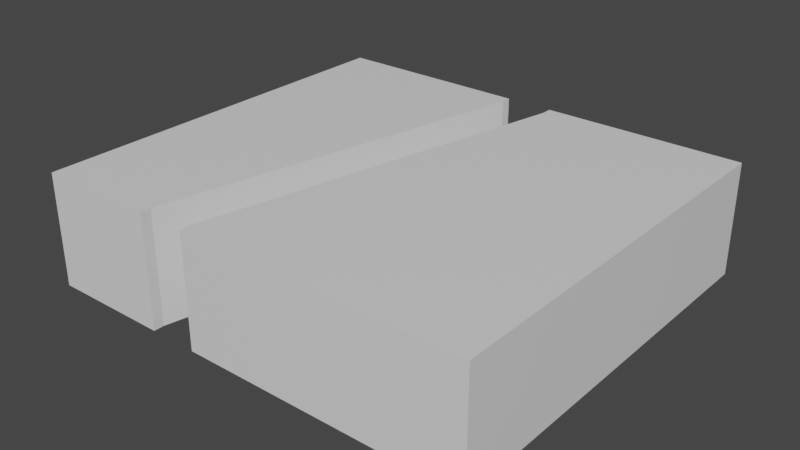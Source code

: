 # Source: mdl_MidEnter_RightExit.blend  (saved by Blender 2.80.75; exported with 4.5.12 LTS)
import bpy
from mathutils import Matrix  # noqa: F401  (used for matrix-valued properties, if any)

bpy.ops.wm.read_factory_settings(use_empty=True)
scene = bpy.context.scene
scene.name = 'Scene'

# ---- collections
col_collection = bpy.data.collections.new('Collection'); scene.collection.children.link(col_collection)

# ---- materials (node trees are filled in below, after node groups)
mat_material = bpy.data.materials.new('Material')
mat_material.alpha_threshold = 0.0
mat_material.use_transparent_shadow = False
mat_material.line_color = (0.0, 0.0, 0.0, 1.0)

# ---- material node trees
mat_material.use_nodes = True; mat_material.node_tree.nodes.clear()
_N = mat_material.node_tree.nodes; _L = mat_material.node_tree.links
n0 = _N.new('ShaderNodeOutputMaterial'); n0.name = 'Material Output'; n0.location = (300, 300)
n1 = _N.new('ShaderNodeBsdfPrincipled'); n1.name = 'Principled BSDF'; n1.location = (10, 300)
n1.distribution = 'GGX'
n1.subsurface_method = 'BURLEY'
n1.inputs[2].default_value = 0.4
n1.inputs[3].default_value = 1.45
n1.inputs[27].default_value = (0.0, 0.0, 0.0, 1.0)
n1.inputs[28].default_value = 1.0
_L.new(n1.outputs[0], n0.inputs[0])
n0.is_active_output = True

# ---- world
world_world = bpy.data.worlds.new('World'); scene.world = world_world
world_world.use_nodes = True; world_world.node_tree.nodes.clear()
_N = world_world.node_tree.nodes; _L = world_world.node_tree.links
n0 = _N.new('ShaderNodeOutputWorld'); n0.name = 'World Output'; n0.location = (300, 300)
n1 = _N.new('ShaderNodeBackground'); n1.name = 'Background'; n1.location = (10, 300)
n1.inputs[0].default_value = (0.05088, 0.05088, 0.05088, 1.0)
_L.new(n1.outputs[0], n0.inputs[0])
n0.is_active_output = True
world_world.color = (0.05088, 0.05088, 0.05088)
world_world.use_sun_shadow = False
world_world.sun_shadow_jitter_overblur = 0.0

# ---- meshes
me_cube_002 = bpy.data.meshes.new('Cube.002')
me_cube_002.from_pydata([(2.8, -0.7, -2.498), (2.8, 0.7, -2.498), (2.8, -0.7, 2.498), (2.8, 0.7, 2.498), (-2.8, -0.7, -2.498), (-2.8, 0.7, -2.498), (-2.8, -0.7, 2.498), (-2.8, 0.7, 2.498), (-0.3, 0.7, -2.498), (0.3, 0.7, -2.369), (0.3, -0.7, -2.369), (-1.3, -0.7, 2.498), (-1.3, 0.7, 2.498), (-1.3, 0.7, 2.367), (-1.3, -0.7, 2.367), (0.3, -0.7, -2.498), (-0.699, -0.7, 2.498), (-0.699, 0.7, 2.367), (-0.699, -0.7, 2.367), (-0.699, 0.7, 2.498), (-0.3, 0.7, -2.369), (-0.3, -0.7, -2.498), (-0.3, -0.7, -2.369), (0.3, 0.7, -2.498)], [], [(0, 1, 3, 2), (2, 3, 19, 16), (6, 7, 5, 4), (4, 5, 8, 21), (2, 16, 18, 10, 15, 0), (7, 12, 13, 20, 8, 5), (15, 23, 1, 0), (11, 12, 7, 6), (21, 22, 14, 11, 6, 4), (20, 22, 21, 8), (10, 9, 23, 15), (9, 10, 18, 17), (17, 18, 16, 19), (14, 13, 12, 11), (13, 14, 22, 20), (23, 9, 17, 19, 3, 1)])
_uv = me_cube_002.uv_layers.new(name='UVMap')
_uv.uv.foreach_set('vector', [0.375, 0.0, 0.625, 0.0, 0.625, 0.25, 0.375, 0.25, 0.375, 0.25, 0.625, 0.25, 0.625, 0.4067, 0.375, 0.4067, 0.375, 0.5, 0.625, 0.5, 0.625, 0.75, 0.375, 0.75, 0.375, 0.75, 0.625, 0.75, 0.625, 0.86, 0.375, 0.86, 0.125, 0.5, 0.2817, 0.5, 0.2817, 0.5066, 0.2365, 0.7436, 0.2365, 0.75, 0.125, 0.75, 0.625, 0.5, 0.6898, 0.5, 0.6898, 0.5066, 0.735, 0.7436, 0.735, 0.75, 0.625, 0.75, 0.375, 0.8885, 0.625, 0.8885, 0.625, 1.0, 0.375, 1.0, 0.375, 0.4352, 0.625, 0.4352, 0.625, 0.5, 0.375, 0.5, 0.265, 0.75, 0.265, 0.7436, 0.3102, 0.5066, 0.3102, 0.5, 0.375, 0.5, 0.375, 0.75, 0.4139, 0.075, 0.5861, 0.075, 0.5861, 0.06047, 0.4139, 0.06047, 0.5861, 0.675, 0.4139, 0.675, 0.4139, 0.6895, 0.5861, 0.6895, 0.4139, 0.675, 0.5861, 0.675, 0.5861, 0.5624, 0.4139, 0.5624, 0.4139, 0.5624, 0.5861, 0.5624, 0.5861, 0.5479, 0.4139, 0.5479, 0.5861, 0.1876, 0.4139, 0.1876, 0.4139, 0.2021, 0.5861, 0.2021, 0.4139, 0.1876, 0.5861, 0.1876, 0.5861, 0.075, 0.4139, 0.075, 0.7635, 0.75, 0.7635, 0.7436, 0.7183, 0.5066, 0.7183, 0.5, 0.875, 0.5, 0.875, 0.75])
me_cube_002.materials.append(mat_material)
me_cube_002.use_remesh_preserve_volume = False
me_cube_002.use_remesh_preserve_attributes = False
me_cube_002.use_mirror_vertex_groups = False
me_cube_002.update()

# ---- objects
ob_mdl_midenter_rightexit = bpy.data.objects.new('mdl_MidEnter_RightExit', me_cube_002)

# ---- transforms, parenting, visibility, modifiers, constraints
ob_mdl_midenter_rightexit.location = (0.0, 0.0, 0.0)
ob_mdl_midenter_rightexit.rotation_euler = (1.571, 0.0, 0.0)
ob_mdl_midenter_rightexit.lineart.crease_threshold = 0.0

# ---- collection membership
col_collection.objects.link(ob_mdl_midenter_rightexit)

# ---- scene / render settings (as saved in the file)
scene.frame_start = 1; scene.frame_end = 250; scene.frame_set(1)
scene.render.engine = 'BLENDER_EEVEE_NEXT'
scene.cycles.use_denoising = False
scene.cycles.samples = 128
scene.cycles.sampling_pattern = 'TABULATED_SOBOL'
scene.cycles.use_adaptive_sampling = False
scene.cycles.use_light_tree = False
scene.view_settings.view_transform = 'Filmic'
bpy.context.view_layer.update()

# ---- added for rendering (the .blend has no active camera and no usable light): camera, sun
cam_auto = bpy.data.cameras.new('AutoCamera')
cam_auto.lens = 50.0
cam_auto.sensor_width = 36.0
cam_auto.clip_end = 1000.0
ob_auto_camera = bpy.data.objects.new('AutoCamera', cam_auto)
scene.collection.objects.link(ob_auto_camera)
ob_auto_camera.location = (7.06329, -8.47595, 5.65063)
ob_auto_camera.rotation_euler = (1.09748, -7.21219e-08, 0.694738)
scene.camera = ob_auto_camera
light_auto_sun = bpy.data.lights.new('AutoSun', 'SUN')
light_auto_sun.energy = 3.0
light_auto_sun.angle = 0.0523599
ob_auto_sun = bpy.data.objects.new('AutoSun', light_auto_sun)
scene.collection.objects.link(ob_auto_sun)
ob_auto_sun.rotation_euler = (0.872665, 0.174533, 0.523599)
bpy.context.view_layer.update()

